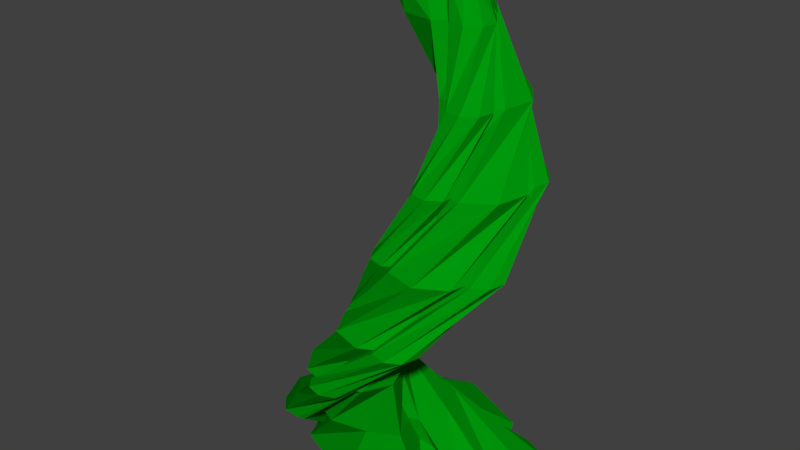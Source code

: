 # Source: beanstalk.blend  (saved by Blender 2.79.0; exported with 4.5.12 LTS)
import bpy
from mathutils import Matrix  # noqa: F401  (used for matrix-valued properties, if any)

bpy.ops.wm.read_factory_settings(use_empty=True)
scene = bpy.context.scene
scene.name = 'Scene'

# ---- collections
col_collection_1 = bpy.data.collections.new('Collection 1'); scene.collection.children.link(col_collection_1)

# ---- materials (node trees are filled in below, after node groups)
mat_material = bpy.data.materials.new('Material')
mat_material.alpha_threshold = 0.0
mat_material.use_transparent_shadow = False
mat_material.diffuse_color = (0.0, 0.3108, 0.003622, 1.0)
mat_material.roughness = 0.5
mat_material.line_color = (0.0, 0.0, 0.0, 1.0)

# ---- material node trees

# ---- world
world_world = bpy.data.worlds.new('World'); scene.world = world_world
world_world.color = (0.05088, 0.05088, 0.05088)
world_world.use_sun_shadow = False
world_world.sun_shadow_jitter_overblur = 0.0
world_world.cycles.sampling_method = 'MANUAL'

# ---- meshes
me_cube_002 = bpy.data.meshes.new('Cube.002')
me_cube_002.from_pydata([(-1.202, 1.5, 0.0), (0.09746, 1.5, 0.0), (-2.12, 0.5814, 0.0), (-0.283, 0.5814, 0.0), (-0.692, 0.4695, 11.6), (-0.8284, -0.1148, 11.6), (-1.413, 0.02157, 11.6), (-1.276, 0.6059, 11.6), (-1.202, 0.201, 0.0), (-2.501, 1.5, 0.0), (-0.4212, 0.6828, 11.0), (-1.202, 2.799, 0.0), (-0.8005, 0.05344, 11.0), (-0.283, 2.419, 0.0), (-1.43, 0.4327, 11.0), (-1.051, 1.062, 11.0), (-0.7042, 0.1128, 11.73), (-1.009, 0.5337, 11.73), (-1.125, -0.1919, 11.73), (-1.43, 0.2291, 11.73), (-0.6573, 1.003, 11.0), (-1.371, 0.826, 11.0), (-1.194, 0.1127, 11.0), (-0.4805, 0.2896, 11.0), (-1.081, -4.591e-07, 12.04), (-2.12, 2.419, 0.0), (-1.51, -0.6152, 1.571), (-0.1163, -1.576, 3.143), (0.8934, -1.197, 4.714), (1.485, -0.1634, 6.286), (1.132, 0.9744, 7.857), (0.06001, 1.493, 9.429), (-0.116, 0.5489, 9.429), (0.3222, 0.4593, 7.857), (0.5556, 0.07766, 6.286), (0.4358, -0.3533, 4.714), (0.2596, -0.4632, 3.143), (0.2231, 0.1897, 1.571), (-0.4483, -1.623, 1.571), (0.7652, -1.506, 3.143), (1.356, -0.6265, 4.714), (1.383, 0.5643, 6.286), (0.5309, 1.396, 7.857), (-0.659, 1.341, 9.429), (-0.3309, 1.566, 9.429), (0.9191, 1.31, 7.857), (1.585, 0.2215, 6.286), (1.243, -1.008, 4.714), (0.3306, -1.728, 3.143), (-1.183, -1.343, 1.571), (0.2849, 1.165, 9.429), (1.046, 0.5862, 7.857), (1.142, -0.365, 6.286), (0.5122, -1.084, 4.714), (-0.3239, -1.139, 3.143), (-1.237, 0.1407, 1.571), (0.5482, -0.5434, 1.571), (0.7168, -0.6184, 3.143), (0.7854, -0.1637, 4.714), (0.6555, 0.4626, 6.286), (0.1088, 0.7949, 7.857), (-0.507, 0.6218, 9.429), (-0.7319, 0.9498, 9.429), (0.1953, 1.183, 7.857), (0.9983, 0.6642, 6.286), (1.167, -0.2769, 4.714), (0.9297, -1.051, 3.143), (0.2759, -1.288, 1.571), (-0.5053, 0.4736, 1.571), (-0.1696, -0.6796, 3.143), (0.3226, -0.7346, 4.714), (0.7572, -0.2652, 6.286), (0.7104, 0.3728, 7.857), (0.212, 0.7738, 9.429), (-1.0, -1.0, 0.0), (-3.598, -1.0, 0.0), (0.8371, 0.8371, 0.0), (-2.837, 0.8371, 0.0), (-1.922, -1.195, 11.6), (-1.649, -0.02597, 11.6), (-0.4804, -0.2986, 11.6), (-0.7531, -1.467, 11.6), (-1.0, 1.598, 0.0), (1.598, -1.0, 0.0), (-2.381, -0.5904, 11.0), (-1.0, -3.598, 0.0), (-1.623, 0.6684, 11.0), (-2.837, -2.837, 0.0), (-0.364, -0.09024, 11.0), (-1.123, -1.349, 11.0), (-1.871, -0.713, 11.73), (-1.262, -1.555, 11.73), (-1.029, -0.1036, 11.73), (-0.42, -0.9455, 11.73), (-1.909, -1.23, 11.0), (-0.4826, -0.8767, 11.0), (-0.8362, 0.5498, 11.0), (-2.263, 0.1961, 11.0), (-1.0, -1.0, 12.04), (0.8371, -2.837, 0.0), (1.56, -1.385, 1.571), (1.904, -0.09367, 3.143), (1.299, 1.181, 4.714), (0.02245, 1.755, 6.286), (-1.268, 1.213, 7.857), (-1.752, -0.09936, 9.429), (-1.4, 1.788, 9.429), (0.3526, 2.244, 7.857), (1.881, 1.273, 6.286), (2.214, -0.5074, 4.714), (1.364, -2.081, 3.143), (-0.4944, -2.508, 1.571), (0.9832, 0.2559, 1.571), (0.5102, -0.08658, 3.143), (0.373, 0.03899, 4.714), (0.2259, 0.2993, 6.286), (-0.06477, 0.3693, 7.857), (-0.3143, 0.2046, 9.429), (-0.9703, -0.2452, 9.429), (-0.8411, 0.5422, 7.857), (-0.1773, 0.9849, 6.286), (0.5993, 0.8015, 4.714), (1.245, 0.2574, 3.143), (1.356, -0.4666, 1.571), (-2.202, 0.5566, 9.429), (-1.095, 1.99, 7.857), (0.7081, 2.158, 6.286), (2.061, 0.9543, 4.714), (2.232, -0.8502, 3.143), (1.171, -2.267, 1.571), (-0.9789, -1.908, 1.571), (0.6332, -1.858, 3.143), (1.515, -0.8866, 4.714), (1.681, 0.5028, 6.286), (0.7793, 1.572, 7.857), (-0.6182, 1.643, 9.429), (-0.1684, 0.9865, 9.429), (0.6065, 0.7961, 7.857), (0.9958, 0.09958, 6.286), (0.7521, -0.6602, 4.714), (0.2676, -1.0, 3.143), (-0.4347, -0.4075, 1.571), (0.3232, -2.657, 1.571), (2.015, -1.646, 3.143), (2.44, 0.2551, 4.714), (1.478, 1.958, 6.286), (-0.4238, 2.417, 7.857), (-2.056, 1.339, 9.429), (-0.7984, -3.5, 0.0), (-2.097, -3.5, 0.0), (0.1201, -2.581, 0.0), (-1.717, -2.581, 0.0), (-1.71, -1.963, 11.6), (-1.574, -1.378, 11.6), (-0.9895, -1.515, 11.6), (-1.126, -2.099, 11.6), (-0.7984, -2.201, 0.0), (0.5006, -3.5, 0.0), (-2.324, -1.363, 11.0), (-0.7984, -4.799, 0.0), (-1.945, -0.7341, 11.0), (-1.717, -4.419, 0.0), (-1.315, -1.113, 11.0), (-1.695, -1.743, 11.0), (-1.587, -1.771, 11.73), (-1.282, -2.192, 11.73), (-1.166, -1.467, 11.73), (-0.8614, -1.888, 11.73), (-2.088, -1.683, 11.0), (-1.375, -1.507, 11.0), (-1.552, -0.7934, 11.0), (-2.265, -0.9702, 11.0), (-0.9194, -2.0, 12.04), (0.1201, -4.419, 0.0), (1.952, -2.494, 1.571), (2.433, -0.3803, 3.143), (1.92, 1.491, 4.714), (0.2189, 2.421, 6.286), (-1.621, 1.812, 7.857), (-2.43, 0.05041, 9.429), (-2.254, 0.9943, 9.429), (-0.8108, 2.327, 7.857), (1.148, 2.18, 6.286), (2.377, 0.6474, 4.714), (2.22, -1.309, 3.143), (0.6081, -2.594, 1.571), (1.936, -1.903, 1.571), (1.881, -0.3911, 3.143), (1.457, 0.9206, 4.714), (0.3206, 1.693, 6.286), (-1.019, 1.389, 7.857), (-1.711, 0.2024, 9.429), (-2.039, -0.02251, 9.429), (-1.408, 1.476, 7.857), (0.119, 2.036, 6.286), (1.57, 1.302, 4.714), (2.13, -0.2331, 3.143), (1.979, -2.079, 1.571), (-2.655, 0.3784, 9.429), (-1.535, 2.2, 7.857), (0.5617, 2.623, 6.286), (2.301, 1.378, 4.714), (2.592, -0.7413, 3.143), (1.341, -2.744, 1.571), (0.8264, -2.328, 1.571), (1.953, -1.185, 3.143), (2.028, 0.4578, 4.714), (1.048, 1.795, 6.286), (-0.5974, 1.991, 7.857), (-1.863, 0.9213, 9.429), (-1.639, 0.5933, 9.429), (-0.6838, 1.603, 7.857), (0.7056, 1.593, 6.286), (1.646, 0.571, 4.714), (1.817, -0.7942, 3.143), (1.369, -2.057, 1.571), (0.8443, -2.786, 1.571), (2.49, -1.121, 3.143), (2.49, 1.029, 4.714), (0.9467, 2.523, 6.286), (-1.199, 2.413, 7.857), (-2.582, 0.7694, 9.429)], [], [(38, 49, 9, 2), (24, 19, 6, 18), (23, 16, 5, 12), (22, 18, 6, 14), (21, 19, 7, 15), (37, 56, 3, 1), (17, 20, 15, 7), (4, 10, 20, 17), (0, 11, 13, 1), (68, 37, 1, 13), (26, 55, 11, 25), (14, 6, 19, 21), (56, 67, 8, 3), (67, 38, 2, 8), (12, 5, 18, 22), (49, 26, 25, 9), (9, 25, 11, 0), (10, 4, 16, 23), (16, 24, 18, 5), (4, 17, 24, 16), (17, 7, 19, 24), (55, 68, 13, 11), (9, 0, 8, 2), (8, 0, 1, 3), (20, 10, 73, 50), (50, 73, 72, 51), (51, 72, 71, 52), (52, 71, 70, 53), (53, 70, 69, 54), (54, 69, 68, 55), (21, 15, 31, 44), (44, 31, 30, 45), (45, 30, 29, 46), (46, 29, 28, 47), (47, 28, 27, 48), (48, 27, 26, 49), (22, 14, 43, 62), (62, 43, 42, 63), (63, 42, 41, 64), (64, 41, 40, 65), (65, 40, 39, 66), (66, 39, 38, 67), (12, 22, 62, 61), (61, 62, 63, 60), (60, 63, 64, 59), (59, 64, 65, 58), (58, 65, 66, 57), (57, 66, 67, 56), (15, 20, 50, 31), (31, 50, 51, 30), (30, 51, 52, 29), (29, 52, 53, 28), (28, 53, 54, 27), (27, 54, 55, 26), (10, 23, 32, 73), (73, 32, 33, 72), (72, 33, 34, 71), (71, 34, 35, 70), (70, 35, 36, 69), (69, 36, 37, 68), (23, 12, 61, 32), (32, 61, 60, 33), (33, 60, 59, 34), (34, 59, 58, 35), (35, 58, 57, 36), (36, 57, 56, 37), (14, 21, 44, 43), (43, 44, 45, 42), (42, 45, 46, 41), (41, 46, 47, 40), (40, 47, 48, 39), (39, 48, 49, 38), (112, 123, 83, 76), (98, 93, 80, 92), (97, 90, 79, 86), (96, 92, 80, 88), (95, 93, 81, 89), (111, 130, 77, 75), (91, 94, 89, 81), (78, 84, 94, 91), (74, 85, 87, 75), (142, 111, 75, 87), (100, 129, 85, 99), (88, 80, 93, 95), (130, 141, 82, 77), (141, 112, 76, 82), (86, 79, 92, 96), (123, 100, 99, 83), (83, 99, 85, 74), (84, 78, 90, 97), (90, 98, 92, 79), (78, 91, 98, 90), (91, 81, 93, 98), (129, 142, 87, 85), (83, 74, 82, 76), (82, 74, 75, 77), (94, 84, 147, 124), (124, 147, 146, 125), (125, 146, 145, 126), (126, 145, 144, 127), (127, 144, 143, 128), (128, 143, 142, 129), (95, 89, 105, 118), (118, 105, 104, 119), (119, 104, 103, 120), (120, 103, 102, 121), (121, 102, 101, 122), (122, 101, 100, 123), (96, 88, 117, 136), (136, 117, 116, 137), (137, 116, 115, 138), (138, 115, 114, 139), (139, 114, 113, 140), (140, 113, 112, 141), (86, 96, 136, 135), (135, 136, 137, 134), (134, 137, 138, 133), (133, 138, 139, 132), (132, 139, 140, 131), (131, 140, 141, 130), (89, 94, 124, 105), (105, 124, 125, 104), (104, 125, 126, 103), (103, 126, 127, 102), (102, 127, 128, 101), (101, 128, 129, 100), (84, 97, 106, 147), (147, 106, 107, 146), (146, 107, 108, 145), (145, 108, 109, 144), (144, 109, 110, 143), (143, 110, 111, 142), (97, 86, 135, 106), (106, 135, 134, 107), (107, 134, 133, 108), (108, 133, 132, 109), (109, 132, 131, 110), (110, 131, 130, 111), (88, 95, 118, 117), (117, 118, 119, 116), (116, 119, 120, 115), (115, 120, 121, 114), (114, 121, 122, 113), (113, 122, 123, 112), (186, 197, 157, 150), (172, 167, 154, 166), (171, 164, 153, 160), (170, 166, 154, 162), (169, 167, 155, 163), (185, 204, 151, 149), (165, 168, 163, 155), (152, 158, 168, 165), (148, 159, 161, 149), (216, 185, 149, 161), (174, 203, 159, 173), (162, 154, 167, 169), (204, 215, 156, 151), (215, 186, 150, 156), (160, 153, 166, 170), (197, 174, 173, 157), (157, 173, 159, 148), (158, 152, 164, 171), (164, 172, 166, 153), (152, 165, 172, 164), (165, 155, 167, 172), (203, 216, 161, 159), (157, 148, 156, 150), (156, 148, 149, 151), (168, 158, 221, 198), (198, 221, 220, 199), (199, 220, 219, 200), (200, 219, 218, 201), (201, 218, 217, 202), (202, 217, 216, 203), (169, 163, 179, 192), (192, 179, 178, 193), (193, 178, 177, 194), (194, 177, 176, 195), (195, 176, 175, 196), (196, 175, 174, 197), (170, 162, 191, 210), (210, 191, 190, 211), (211, 190, 189, 212), (212, 189, 188, 213), (213, 188, 187, 214), (214, 187, 186, 215), (160, 170, 210, 209), (209, 210, 211, 208), (208, 211, 212, 207), (207, 212, 213, 206), (206, 213, 214, 205), (205, 214, 215, 204), (163, 168, 198, 179), (179, 198, 199, 178), (178, 199, 200, 177), (177, 200, 201, 176), (176, 201, 202, 175), (175, 202, 203, 174), (158, 171, 180, 221), (221, 180, 181, 220), (220, 181, 182, 219), (219, 182, 183, 218), (218, 183, 184, 217), (217, 184, 185, 216), (171, 160, 209, 180), (180, 209, 208, 181), (181, 208, 207, 182), (182, 207, 206, 183), (183, 206, 205, 184), (184, 205, 204, 185), (162, 169, 192, 191), (191, 192, 193, 190), (190, 193, 194, 189), (189, 194, 195, 188), (188, 195, 196, 187), (187, 196, 197, 186)])
me_cube_002.materials.append(mat_material)
me_cube_002.use_remesh_preserve_volume = False
me_cube_002.use_remesh_preserve_attributes = False
me_cube_002.use_mirror_vertex_groups = False
me_cube_002.update()

# ---- objects
ob_cube_002 = bpy.data.objects.new('Cube.002', me_cube_002)

# ---- transforms, parenting, visibility, modifiers, constraints
ob_cube_002.location = (0.0, 0.0, 0.0)
ob_cube_002.rotation_euler = (0.0, -0.0, 4.712)
ob_cube_002.lock_rotations_4d = False
ob_cube_002.empty_display_type = 'ARROWS'
ob_cube_002.lineart.crease_threshold = 0.0

# ---- collection membership
col_collection_1.objects.link(ob_cube_002)

# ---- scene / render settings (as saved in the file)
scene.frame_start = 1; scene.frame_end = 250; scene.frame_set(1)
scene.render.engine = 'BLENDER_EEVEE_NEXT'
scene.render.resolution_percentage = 50
scene.render.dither_intensity = 0.0
scene.cycles.use_denoising = False
scene.cycles.samples = 128
scene.cycles.sampling_pattern = 'TABULATED_SOBOL'
scene.cycles.light_sampling_threshold = 0.0
scene.cycles.use_adaptive_sampling = False
scene.cycles.use_light_tree = False
scene.cycles.blur_glossy = 0.0
scene.cycles.sample_clamp_indirect = 0.0
scene.view_settings.view_transform = 'Standard'
bpy.context.view_layer.update()

# ---- added for rendering (the .blend has no active camera and no usable light): camera, sun
cam_auto = bpy.data.cameras.new('AutoCamera')
cam_auto.lens = 50.0
cam_auto.sensor_width = 36.0
cam_auto.clip_end = 1000.0
ob_auto_camera = bpy.data.objects.new('AutoCamera', cam_auto)
scene.collection.objects.link(ob_auto_camera)
ob_auto_camera.location = (13.3632, -16.733, 17.5102)
ob_auto_camera.rotation_euler = (1.09748, -7.21219e-08, 0.694738)
scene.camera = ob_auto_camera
light_auto_sun = bpy.data.lights.new('AutoSun', 'SUN')
light_auto_sun.energy = 3.0
light_auto_sun.angle = 0.0523599
ob_auto_sun = bpy.data.objects.new('AutoSun', light_auto_sun)
scene.collection.objects.link(ob_auto_sun)
ob_auto_sun.rotation_euler = (0.872665, 0.174533, 0.523599)
bpy.context.view_layer.update()
